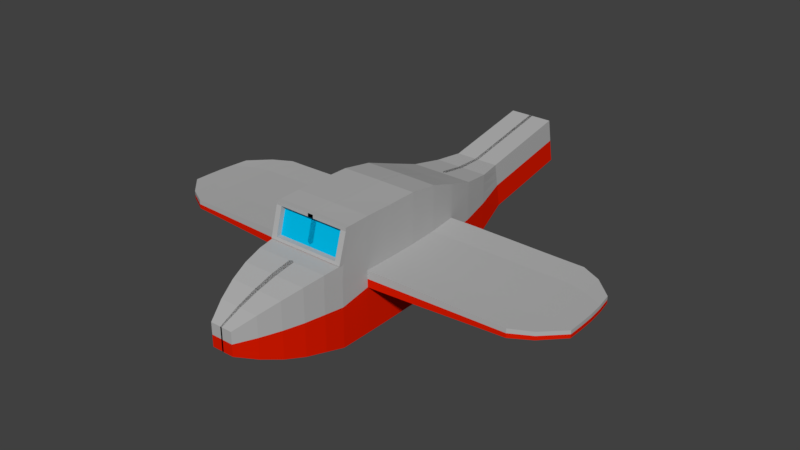 # Source: AirPlane.blend  (saved by Blender 2.78.0; exported with 4.5.12 LTS)
import bpy
from mathutils import Matrix  # noqa: F401  (used for matrix-valued properties, if any)

bpy.ops.wm.read_factory_settings(use_empty=True)
scene = bpy.context.scene
scene.name = 'Scene'

# ---- collections
col_collection_1 = bpy.data.collections.new('Collection 1'); scene.collection.children.link(col_collection_1)

# ---- materials (node trees are filled in below, after node groups)
mat_plane_1 = bpy.data.materials.new('Plane_1')
mat_plane_1.alpha_threshold = 0.0
mat_plane_1.use_transparent_shadow = False
mat_plane_1.diffuse_color = (0.448, 0.448, 0.448, 1.0)
mat_plane_1.roughness = 0.5
mat_plane_1.specular_intensity = 0.0
mat_plane_1.line_color = (0.0, 0.0, 0.0, 1.0)
mat_plane_2 = bpy.data.materials.new('Plane_2')
mat_plane_2.alpha_threshold = 0.0
mat_plane_2.use_transparent_shadow = False
mat_plane_2.diffuse_color = (0.0, 0.4904, 0.8, 1.0)
mat_plane_2.roughness = 0.5
mat_planb_3 = bpy.data.materials.new('Planb_3')
mat_planb_3.alpha_threshold = 0.0
mat_planb_3.use_transparent_shadow = False
mat_planb_3.diffuse_color = (0.723, 0.0109, 0.0, 1.0)
mat_planb_3.roughness = 0.5
mat_planb_3.specular_intensity = 0.5474

# ---- material node trees

# ---- world
world_world = bpy.data.worlds.new('World'); scene.world = world_world
world_world.color = (0.05088, 0.05088, 0.05088)
world_world.use_sun_shadow = False
world_world.sun_shadow_jitter_overblur = 0.0
world_world.cycles.sampling_method = 'MANUAL'

# ---- meshes
me_cube = bpy.data.meshes.new('Cube')
me_cube.from_pydata([(0.5631, 5.231, -0.1247), (0.9889, -1.0, -1.044), (0.5631, 5.011, 1.044), (0.9889, -0.9561, 0.9749), (0.2882, -3.497, -0.2925), (0.2882, -3.497, 0.2925), (0.5156, -2.998, 0.5183), (0.6993, -2.498, 0.6957), (0.8395, -1.999, 0.8292), (0.936, -1.486, 0.9225), (0.5156, -2.998, -0.5183), (0.6993, -2.498, -0.6957), (0.8395, -1.999, -0.8292), (0.936, -1.499, -0.9225), (0.9955, -0.7377, 1.788), (0.6965, 4.356, -0.4691), (0.8057, 3.591, -0.7232), (0.8906, 2.826, -0.8944), (0.9513, 2.061, -0.9947), (0.9878, 1.295, -1.03), (1.0, 0.5303, -1.03), (1.0, -0.2349, -1.035), (0.6965, 4.356, 1.055), (0.8057, 3.591, 1.091), (0.8906, 2.826, 1.019), (0.9513, 2.061, 0.9844), (0.9878, 1.295, 0.9864), (1.0, 0.5303, 0.9866), (1.0, -0.2349, 0.99), (0.806, 3.591, 1.167), (0.8942, 2.826, 1.418), (0.9562, 2.061, 1.681), (0.9903, 1.295, 1.798), (1.0, 0.5303, 1.798), (1.0, -0.1983, 1.804), (0.5631, 5.122, 0.4573), (0.5631, 5.048, 0.8469), (0.9889, -1.0, -0.03684), (0.9889, -1.0, 0.6345), (0.2882, -3.497, -0.001281), (0.2882, -3.497, 0.1937), (0.936, -1.499, 0.611), (0.936, -1.499, -0.00404), (0.8395, -1.999, 0.5492), (0.8395, -1.999, -0.003632), (0.6993, -2.498, 0.4607), (0.6993, -2.498, -0.003047), (0.5156, -2.998, 0.3432), (0.5156, -2.998, -0.00227), (0.6965, 4.356, 0.7973), (0.6965, 4.356, 0.2894), (0.8057, 3.591, 0.7847), (0.8057, 3.591, 0.181), (0.8906, 2.826, 0.5558), (0.8906, 2.826, 0.1638), (0.9513, 2.061, 0.5281), (0.9513, 2.061, 0.1235), (0.9878, 1.295, 0.5253), (0.9878, 1.295, 0.1128), (1.0, 0.5303, 0.5253), (1.0, 0.5303, 0.1127), (1.0, -0.2349, 0.5264), (1.0, -0.2349, 0.1115), (5.383, 2.242, 0.4289), (5.383, 2.242, 0.2558), (5.444, 1.849, 0.4172), (5.444, 1.849, 0.2374), (5.48, 1.456, 0.4156), (5.48, 1.456, 0.2331), (5.493, 1.063, 0.4156), (5.493, 1.063, 0.2331), (5.493, 0.6695, 0.4156), (5.493, 0.6695, 0.2331), (1.499, -0.217, 0.5184), (1.998, -0.1992, 0.5064), (2.498, -0.1814, 0.4918), (2.997, -0.1635, 0.4759), (3.496, -0.1457, 0.46), (3.995, -0.1279, 0.4454), (4.494, -0.1101, 0.4334), (4.993, 0.1679, 0.4217), (4.981, 1.441, 0.2297), (4.482, 1.42, 0.2204), (3.983, 1.402, 0.2067), (3.484, 1.385, 0.1901), (2.984, 1.367, 0.1719), (2.485, 1.349, 0.1536), (1.986, 1.331, 0.1367), (1.487, 1.313, 0.1227), (1.45, 2.078, 0.1335), (1.95, 2.096, 0.1473), (2.449, 2.114, 0.1637), (2.948, 2.132, 0.1812), (3.447, 2.15, 0.1984), (3.946, 2.168, 0.214), (4.445, 2.185, 0.2266), (4.945, 2.078, 0.2346), (4.993, 0.8045, 0.4189), (4.494, 0.6551, 0.4271), (3.995, 0.6373, 0.4396), (3.496, 0.6194, 0.4548), (2.997, 0.6016, 0.4714), (2.498, 0.5838, 0.488), (1.998, 0.5659, 0.5034), (1.499, 0.5481, 0.5163), (1.39, 2.844, 0.546), (1.889, 2.861, 0.5318), (2.388, 2.879, 0.5148), (2.887, 2.897, 0.4964), (3.386, 2.915, 0.4781), (3.886, 2.933, 0.4616), (4.385, 2.951, 0.4482), (4.884, 2.714, 0.4355), (4.884, 2.714, 0.2511), (4.385, 2.951, 0.2418), (3.886, 2.933, 0.2321), (3.386, 2.915, 0.2201), (2.887, 2.897, 0.2069), (2.388, 2.879, 0.1936), (1.889, 2.861, 0.1812), (1.39, 2.844, 0.171), (1.487, 1.313, 0.5163), (1.986, 1.331, 0.5035), (2.485, 1.349, 0.488), (2.984, 1.367, 0.4714), (3.484, 1.385, 0.4548), (3.983, 1.402, 0.4396), (4.482, 1.42, 0.4272), (4.981, 1.441, 0.4187), (4.945, 2.078, 0.42), (4.445, 2.185, 0.4277), (3.946, 2.168, 0.44), (3.447, 2.15, 0.4552), (2.948, 2.132, 0.4719), (2.449, 2.114, 0.489), (1.95, 2.096, 0.5049), (1.45, 2.078, 0.5184), (4.993, 0.8045, 0.2294), (4.494, 0.6551, 0.2204), (3.995, 0.6373, 0.2067), (3.496, 0.6194, 0.1901), (2.997, 0.6016, 0.1719), (2.498, 0.5838, 0.1536), (1.998, 0.5659, 0.1367), (1.499, 0.5481, 0.1226), (1.499, -0.217, 0.1204), (1.998, -0.1992, 0.1335), (2.498, -0.1814, 0.1495), (2.997, -0.1635, 0.1669), (3.496, -0.1457, 0.1844), (3.995, -0.1279, 0.2004), (4.494, -0.1101, 0.2135), (4.993, 0.1679, 0.2264), (0.9948, -0.7431, 1.703), (1.0, -0.1991, 1.718), (1.0, 0.5303, 1.713), (0.9901, 1.295, 1.713), (0.9557, 2.061, 1.608), (0.8938, 2.826, 1.376), (0.8059, 3.591, 1.159), (0.7064, 4.287, 1.065), (0.9894, -0.9352, 1.041), (1.0, -0.2349, 1.056), (1.0, 0.5303, 1.052), (0.988, 1.295, 1.052), (0.9517, 2.061, 1.041), (0.8909, 2.826, 1.051), (0.8057, 3.591, 1.097), (0.482, 5.231, -0.1247), (0.8464, -1.0, -1.044), (0.482, 5.011, 1.044), (0.8464, -0.9561, 0.9751), (0.2467, -3.497, -0.2925), (0.2467, -3.497, 0.2925), (0.8011, -1.499, -0.9225), (0.7185, -1.999, -0.8292), (0.5985, -2.498, -0.6957), (0.4413, -2.998, -0.5183), (0.8011, -1.486, 0.9225), (0.7185, -1.999, 0.8292), (0.5985, -2.498, 0.6957), (0.4413, -2.998, 0.5183), (0.852, -0.7377, 1.788), (0.6898, 3.591, 1.167), (0.7653, 2.826, 1.419), (0.8184, 2.061, 1.683), (0.8476, 1.295, 1.799), (0.8559, 0.5303, 1.799), (0.8559, -0.1983, 1.804), (0.5961, 4.356, -0.4691), (0.6895, 3.591, -0.7234), (0.7622, 2.826, -0.8953), (0.8142, 2.061, -0.996), (0.8454, 1.295, -1.031), (0.8559, 0.5303, -1.031), (0.8559, -0.2349, -1.036), (0.5961, 4.356, 1.055), (0.2467, -3.497, -0.001281), (0.2467, -3.497, 0.1937), (0.8514, -0.7431, 1.703), (0.8468, -0.9351, 1.041), (0.6046, 4.287, 1.065), (0.8464, -1.087, 0.9751), (0.852, -0.8725, 1.788), (0.9948, -0.8725, 1.703), (0.9955, -0.8725, 1.788), (0.9894, -1.065, 1.041), (0.8514, -0.8725, 1.703), (0.9889, -1.087, 0.9749), (0.8468, -1.065, 1.041), (-0.04058, 5.231, -0.1247), (-0.07126, -1.0, -1.044), (-0.04058, 5.011, 1.044), (-0.07126, -0.9559, 0.9761), (-0.02077, -3.497, -0.2925), (-0.02077, -3.497, 0.2925), (-0.06745, -1.499, -0.9225), (-0.0605, -1.999, -0.8292), (-0.0504, -2.498, -0.6957), (-0.03716, -2.998, -0.5183), (-0.07174, -0.7377, 1.789), (-0.05019, 4.356, -0.4691), (-0.05806, 3.591, -0.7247), (-0.06418, 2.826, -0.9011), (-0.06855, 2.061, -1.004), (-0.07118, 1.295, -1.038), (-0.07206, 0.5303, -1.038), (-0.07206, -0.2349, -1.04), (-0.02077, -3.497, -0.001281), (-0.02077, -3.497, 0.1937), (-0.04058, 5.048, 0.8469), (-0.04058, 5.122, 0.4573), (-0.07169, -0.7431, 1.703), (-0.0713, -0.935, 1.042), (-0.06745, -1.486, 0.9225), (-0.0605, -1.999, 0.8292), (-0.0504, -2.498, 0.6957), (-0.03716, -2.998, 0.5183), (-0.05808, 3.591, 1.168), (-0.06444, 2.826, 1.426), (-0.06891, 2.061, 1.692), (-0.07137, 1.295, 1.805), (-0.07206, 0.5303, 1.806), (-0.07206, -0.1983, 1.808), (-0.05019, 4.356, 1.055), (-0.0509, 4.287, 1.065), (-0.07126, -1.087, 0.9761), (-0.07174, -0.8725, 1.789), (-0.07169, -0.8725, 1.703), (-0.0713, -1.065, 1.042), (0.5631, 7.401, 1.289), (0.5631, 7.364, 1.487), (0.5631, 7.584, 0.3176), (0.5631, 7.474, 0.8996), (0.482, 7.584, 0.3176), (0.482, 7.364, 1.487), (0.482, 7.401, 1.289), (0.482, 7.474, 0.8996), (-0.04058, 7.584, 0.3176), (-0.04058, 7.364, 1.487), (-0.04058, 7.401, 1.289), (-0.04058, 7.474, 0.8996), (0.5631, 5.085, 0.6521), (0.9889, -1.0, 0.2988), (0.2882, -3.497, 0.09621), (0.936, -1.499, 0.3035), (0.8395, -1.999, 0.2728), (0.6993, -2.498, 0.2288), (0.5156, -2.998, 0.1705), (0.6965, 4.356, 0.5433), (0.8057, 3.591, 0.4829), (0.8906, 2.826, 0.3598), (1.0, -0.2349, 0.319), (5.383, 2.242, 0.3424), (5.444, 1.849, 0.3273), (5.48, 1.456, 0.3243), (5.493, 1.063, 0.3243), (5.493, 0.6695, 0.3243), (1.499, -0.217, 0.3194), (1.998, -0.1992, 0.3199), (2.498, -0.1814, 0.3206), (2.997, -0.1635, 0.3214), (3.496, -0.1457, 0.3222), (3.995, -0.1279, 0.3229), (4.494, -0.1101, 0.3235), (4.993, 0.1679, 0.324), (1.39, 2.844, 0.3585), (1.889, 2.861, 0.3565), (2.388, 2.879, 0.3542), (2.887, 2.897, 0.3517), (3.386, 2.915, 0.3491), (3.886, 2.933, 0.3469), (4.385, 2.951, 0.345), (4.884, 2.714, 0.3433), (0.2467, -3.497, 0.09621), (-0.04058, 5.085, 0.6521), (-0.02077, -3.497, 0.09621), (0.5631, 7.438, 1.094), (0.482, 7.438, 1.094), (-0.04058, 7.438, 1.094)], [], [(161, 153, 204, 206), (61, 28, 3, 38), (47, 6, 5, 40), (177, 10, 4, 172), (169, 1, 13, 174), (174, 13, 12, 175), (175, 12, 11, 176), (176, 11, 10, 177), (38, 3, 9, 41), (41, 9, 8, 43), (43, 8, 7, 45), (45, 7, 6, 47), (153, 154, 34, 14), (154, 155, 33, 34), (155, 156, 32, 33), (156, 157, 31, 32), (157, 158, 30, 31), (158, 159, 29, 30), (167, 160, 29, 159), (36, 2, 22, 49), (49, 22, 23, 51), (51, 23, 24, 53), (53, 24, 25, 55), (55, 25, 26, 57), (57, 26, 27, 59), (59, 27, 28, 61), (20, 60, 62, 21), (129, 128, 67, 65), (19, 58, 60, 20), (293, 112, 63, 273), (18, 56, 58, 19), (97, 80, 71, 69), (17, 54, 56, 18), (81, 96, 66, 68), (16, 52, 54, 17), (270, 51, 53, 271), (15, 50, 52, 16), (269, 49, 51, 270), (0, 35, 50, 15), (262, 36, 49, 269), (11, 46, 48, 10), (267, 45, 47, 268), (12, 44, 46, 11), (266, 43, 45, 267), (13, 42, 44, 12), (265, 41, 43, 266), (1, 37, 42, 13), (263, 38, 41, 265), (10, 48, 39, 4), (268, 47, 40, 264), (21, 62, 37, 1), (272, 61, 38, 263), (276, 69, 71, 277), (275, 67, 69, 276), (274, 65, 67, 275), (273, 63, 65, 274), (137, 81, 68, 70), (285, 152, 72, 277), (96, 113, 64, 66), (128, 97, 69, 67), (152, 137, 70, 72), (112, 129, 65, 63), (53, 55, 136, 105), (105, 136, 135, 106), (106, 135, 134, 107), (107, 134, 133, 108), (108, 133, 132, 109), (109, 132, 131, 110), (110, 131, 130, 111), (111, 130, 129, 112), (62, 60, 144, 145), (145, 144, 143, 146), (146, 143, 142, 147), (147, 142, 141, 148), (148, 141, 140, 149), (149, 140, 139, 150), (150, 139, 138, 151), (151, 138, 137, 152), (57, 59, 104, 121), (121, 104, 103, 122), (122, 103, 102, 123), (123, 102, 101, 124), (124, 101, 100, 125), (125, 100, 99, 126), (126, 99, 98, 127), (127, 98, 97, 128), (56, 54, 120, 89), (89, 120, 119, 90), (90, 119, 118, 91), (91, 118, 117, 92), (92, 117, 116, 93), (93, 116, 115, 94), (94, 115, 114, 95), (95, 114, 113, 96), (272, 62, 145, 278), (278, 145, 146, 279), (279, 146, 147, 280), (280, 147, 148, 281), (281, 148, 149, 282), (282, 149, 150, 283), (283, 150, 151, 284), (284, 151, 152, 285), (60, 58, 88, 144), (144, 88, 87, 143), (143, 87, 86, 142), (142, 86, 85, 141), (141, 85, 84, 140), (140, 84, 83, 139), (139, 83, 82, 138), (138, 82, 81, 137), (58, 56, 89, 88), (88, 89, 90, 87), (87, 90, 91, 86), (86, 91, 92, 85), (85, 92, 93, 84), (84, 93, 94, 83), (83, 94, 95, 82), (82, 95, 96, 81), (59, 61, 73, 104), (104, 73, 74, 103), (103, 74, 75, 102), (102, 75, 76, 101), (101, 76, 77, 100), (100, 77, 78, 99), (99, 78, 79, 98), (98, 79, 80, 97), (271, 53, 105, 286), (286, 105, 106, 287), (287, 106, 107, 288), (288, 107, 108, 289), (289, 108, 109, 290), (290, 109, 110, 291), (291, 110, 111, 292), (292, 111, 112, 293), (55, 57, 121, 136), (136, 121, 122, 135), (135, 122, 123, 134), (134, 123, 124, 133), (133, 124, 125, 132), (132, 125, 126, 131), (131, 126, 127, 130), (130, 127, 128, 129), (166, 167, 159, 158), (165, 166, 158, 157), (164, 165, 157, 156), (163, 164, 156, 155), (162, 163, 155, 154), (161, 162, 154, 153), (3, 161, 206, 208), (3, 28, 162, 161), (28, 27, 163, 162), (27, 26, 164, 163), (26, 25, 165, 164), (25, 24, 166, 165), (24, 23, 167, 166), (23, 22, 160, 167), (22, 196, 201, 160), (213, 171, 202, 246), (233, 200, 199, 232), (230, 212, 259, 260), (35, 0, 252, 253), (264, 40, 198, 294), (4, 39, 197, 172), (20, 21, 195, 194), (19, 20, 194, 193), (18, 19, 193, 192), (17, 18, 192, 191), (16, 17, 191, 190), (15, 16, 190, 189), (0, 15, 189, 168), (33, 187, 188, 34), (32, 186, 187, 33), (31, 185, 186, 32), (30, 184, 185, 31), (29, 183, 184, 30), (160, 201, 183, 29), (2, 170, 196, 22), (34, 188, 182, 14), (7, 180, 181, 6), (8, 179, 180, 7), (9, 178, 179, 8), (3, 171, 178, 9), (218, 176, 177, 219), (217, 175, 176, 218), (216, 174, 175, 217), (211, 169, 174, 216), (219, 177, 172, 214), (40, 5, 173, 198), (170, 2, 251, 255), (6, 181, 173, 5), (153, 14, 205, 204), (21, 1, 169, 195), (207, 204, 205, 203), (209, 206, 204, 207), (202, 208, 206, 209), (246, 202, 209, 249), (248, 207, 203, 247), (171, 3, 208, 202), (14, 182, 203, 205), (199, 200, 209, 207), (232, 199, 207, 248), (200, 233, 249, 209), (182, 220, 247, 203), (196, 244, 245, 201), (210, 231, 261, 258), (295, 230, 260, 299), (294, 198, 229, 296), (172, 197, 228, 214), (194, 195, 227, 226), (193, 194, 226, 225), (192, 193, 225, 224), (191, 192, 224, 223), (190, 191, 223, 222), (189, 190, 222, 221), (168, 189, 221, 210), (187, 242, 243, 188), (186, 241, 242, 187), (185, 240, 241, 186), (184, 239, 240, 185), (183, 238, 239, 184), (201, 245, 238, 183), (170, 212, 244, 196), (188, 243, 220, 182), (180, 236, 237, 181), (179, 235, 236, 180), (178, 234, 235, 179), (171, 213, 234, 178), (198, 173, 215, 229), (168, 210, 258, 254), (181, 237, 215, 173), (195, 169, 211, 227), (297, 253, 257, 298), (251, 250, 256, 255), (253, 252, 254, 257), (298, 257, 261, 299), (255, 256, 260, 259), (257, 254, 258, 261), (2, 36, 250, 251), (212, 170, 255, 259), (262, 35, 253, 297), (0, 168, 254, 252), (36, 262, 297, 250), (256, 298, 299, 260), (250, 297, 298, 256), (197, 294, 296, 228), (231, 295, 299, 261), (39, 264, 294, 197), (114, 292, 293, 113), (115, 291, 292, 114), (116, 290, 291, 115), (117, 289, 290, 116), (118, 288, 289, 117), (119, 287, 288, 118), (120, 286, 287, 119), (54, 271, 286, 120), (79, 284, 285, 80), (78, 283, 284, 79), (77, 282, 283, 78), (76, 281, 282, 77), (75, 280, 281, 76), (74, 279, 280, 75), (73, 278, 279, 74), (61, 272, 278, 73), (80, 285, 277, 71), (64, 273, 274, 66), (66, 274, 275, 68), (68, 275, 276, 70), (70, 276, 277, 72), (62, 272, 263, 37), (48, 268, 264, 39), (37, 263, 265, 42), (42, 265, 266, 44), (44, 266, 267, 46), (46, 267, 268, 48), (35, 262, 269, 50), (50, 269, 270, 52), (52, 270, 271, 54), (113, 293, 273, 64)])
me_cube.polygons.foreach_set('material_index', [0, 0, 0, 2, 2, 2, 2, 2, 0, 0, 0, 0, 0, 0, 0, 0, 0, 0, 0, 0, 0, 0, 0, 0, 0, 0, 2, 0, 2, 0, 2, 0, 2, 2, 2, 0, 2, 0, 2, 0, 2, 0, 2, 0, 2, 0, 2, 0, 2, 0, 2, 0, 0, 0, 0, 0, 2, 2, 2, 0, 2, 0, 0, 0, 0, 0, 0, 0, 0, 0, 2, 2, 2, 2, 2, 2, 2, 2, 0, 0, 0, 0, 0, 0, 0, 0, 2, 2, 2, 2, 2, 2, 2, 2, 2, 2, 2, 2, 2, 2, 2, 2, 2, 2, 2, 2, 2, 2, 2, 2, 2, 2, 2, 2, 2, 2, 2, 2, 0, 0, 0, 0, 0, 0, 0, 0, 0, 0, 0, 0, 0, 0, 0, 0, 0, 0, 0, 0, 0, 0, 0, 0, 0, 0, 0, 0, 0, 0, 0, 0, 0, 0, 0, 0, 0, 0, 0, 2, 1, 0, 2, 0, 2, 2, 2, 2, 2, 2, 2, 2, 0, 0, 0, 0, 0, 0, 0, 0, 0, 0, 0, 0, 2, 2, 2, 2, 2, 0, 0, 0, 0, 2, 0, 0, 0, 0, 0, 0, 0, 0, 0, 0, 0, 0, 2, 0, 0, 2, 2, 2, 2, 2, 2, 2, 2, 0, 0, 0, 0, 0, 0, 0, 0, 0, 0, 0, 0, 0, 2, 0, 2, 0, 0, 2, 0, 0, 2, 0, 0, 0, 2, 0, 0, 0, 0, 0, 0, 2, 2, 2, 2, 2, 2, 2, 2, 0, 0, 0, 0, 0, 0, 0, 0, 0, 2, 2, 2, 2, 0, 0, 0, 0, 0, 0, 0, 0, 0, 2])
me_cube.materials.append(mat_plane_1)
me_cube.materials.append(mat_plane_2)
me_cube.materials.append(mat_planb_3)
me_cube.use_remesh_preserve_volume = False
me_cube.use_remesh_preserve_attributes = False
me_cube.use_mirror_vertex_groups = False
me_cube.update()

# ---- objects
ob_cube = bpy.data.objects.new('Cube', me_cube)

# ---- transforms, parenting, visibility, modifiers, constraints
ob_cube.location = (0.0, 0.0, 0.0)
ob_cube.lock_rotations_4d = False
ob_cube.empty_display_type = 'ARROWS'
ob_cube.lineart.crease_threshold = 0.0
_m = ob_cube.modifiers.new('Mirror', 'MIRROR')
_m.use_clip = True

# ---- collection membership
col_collection_1.objects.link(ob_cube)

# ---- scene / render settings (as saved in the file)
scene.frame_start = 1; scene.frame_end = 250; scene.frame_set(1)
scene.render.engine = 'BLENDER_EEVEE_NEXT'
scene.render.resolution_percentage = 50
scene.render.dither_intensity = 0.0
scene.cycles.use_denoising = False
scene.cycles.samples = 128
scene.cycles.sampling_pattern = 'TABULATED_SOBOL'
scene.cycles.light_sampling_threshold = 0.0
scene.cycles.use_adaptive_sampling = False
scene.cycles.use_light_tree = False
scene.cycles.blur_glossy = 0.0
scene.cycles.sample_clamp_indirect = 0.0
scene.view_settings.view_transform = 'Standard'
bpy.context.view_layer.update()

# ---- added for rendering (the .blend has no active camera and no usable light): camera, sun
cam_auto = bpy.data.cameras.new('AutoCamera')
cam_auto.lens = 50.0
cam_auto.sensor_width = 36.0
cam_auto.clip_end = 1000.0
ob_auto_camera = bpy.data.objects.new('AutoCamera', cam_auto)
scene.collection.objects.link(ob_auto_camera)
ob_auto_camera.location = (14.6755, -15.5673, 12.1223)
ob_auto_camera.rotation_euler = (1.09748, -7.21219e-08, 0.694738)
scene.camera = ob_auto_camera
light_auto_sun = bpy.data.lights.new('AutoSun', 'SUN')
light_auto_sun.energy = 3.0
light_auto_sun.angle = 0.0523599
ob_auto_sun = bpy.data.objects.new('AutoSun', light_auto_sun)
scene.collection.objects.link(ob_auto_sun)
ob_auto_sun.rotation_euler = (0.872665, 0.174533, 0.523599)
bpy.context.view_layer.update()
